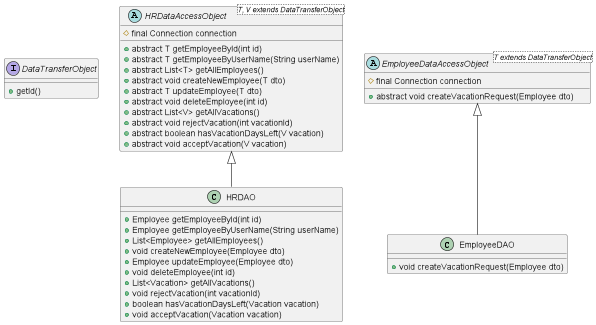

The diagram above was rendered by PlantUML. Its source (embedded in the PNG):
@startuml
'https://plantuml.com/class-diagram

interface DataTransferObject{
    +getId()
}

abstract class HRDataAccessObject<T, V extends DataTransferObject> {
    # final Connection connection
    + abstract T getEmployeeById(int id)
    + abstract T getEmployeeByUserName(String userName)
    + abstract List<T> getAllEmployees()
    + abstract void createNewEmployee(T dto)
    + abstract T updateEmployee(T dto)
    + abstract void deleteEmployee(int id)
    + abstract List<V> getAllVacations()
    + abstract void rejectVacation(int vacationId)
    + abstract boolean hasVacationDaysLeft(V vacation)
    + abstract void acceptVacation(V vacation)
}

abstract class EmployeeDataAccessObject<T extends DataTransferObject>{
    # final Connection connection
    + abstract void createVacationRequest(Employee dto)
}

class HRDAO extends HRDataAccessObject {
    + Employee getEmployeeById(int id)
    + Employee getEmployeeByUserName(String userName)
    + List<Employee> getAllEmployees()
    + void createNewEmployee(Employee dto)
    + Employee updateEmployee(Employee dto)
    + void deleteEmployee(int id)
    + List<Vacation> getAllVacations()
    + void rejectVacation(int vacationId)
    + boolean hasVacationDaysLeft(Vacation vacation)
    + void acceptVacation(Vacation vacation)
}

class EmployeeDAO extends EmployeeDataAccessObject{
    + void createVacationRequest(Employee dto)
}



@enduml